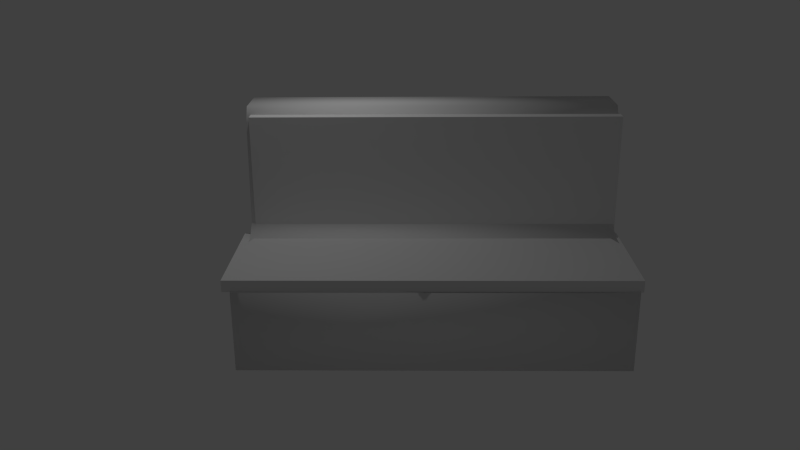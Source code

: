 # Source: sohva.blend  (saved by Blender 2.66.0; exported with 4.5.12 LTS)
import bpy
from mathutils import Matrix  # noqa: F401  (used for matrix-valued properties, if any)

bpy.ops.wm.read_factory_settings(use_empty=True)
scene = bpy.context.scene
scene.name = 'Scene'

# ---- collections
col_collection_1 = bpy.data.collections.new('Collection 1'); scene.collection.children.link(col_collection_1)

# ---- world
world_world = bpy.data.worlds.new('World'); scene.world = world_world
world_world.color = (0.05088, 0.05088, 0.05088)
world_world.use_sun_shadow = False
world_world.sun_shadow_jitter_overblur = 0.0
world_world.cycles.sampling_method = 'MANUAL'
world_world.cycles.sample_map_resolution = 256

# ---- cameras
cam_camera = bpy.data.cameras.new('Camera')
cam_camera.clip_end = 100.0
cam_camera.lens = 35.0
cam_camera.sensor_width = 32.0
cam_camera.sensor_height = 18.0
cam_camera.ortho_scale = 7.314
cam_camera.dof.focus_distance = 0.0
cam_camera.dof.aperture_fstop = 128.0

# ---- lights
light_lamp = bpy.data.lights.new('Lamp', 'POINT')
light_lamp.transmission_factor = 0.0
light_lamp.cutoff_distance = 30.0
light_lamp.energy = 100.0
light_lamp.shadow_buffer_clip_start = 1.001
light_lamp.shadow_soft_size = 0.1
light_lamp.shadow_maximum_resolution = 0.006
light_lamp.use_absolute_resolution = True
light_lamp.cycles.use_multiple_importance_sampling = False

# ---- meshes
me_plane_001 = bpy.data.meshes.new('Plane.001')
me_plane_001.from_pydata([(5.128, -0.7566, -0.07103), (-1.128, -0.7566, -0.07103), (5.128, 1.243, -0.07103), (-1.128, 1.243, -0.07103), (5.128, -0.7566, -0.2567), (-1.128, -0.7566, -0.2567), (5.128, 1.243, -0.2567), (-1.128, 1.243, -0.2567)], [], [(1, 3, 2, 0), (5, 4, 6, 7), (0, 2, 6, 4), (3, 1, 5, 7), (1, 0, 4, 5), (2, 3, 7, 6)])
me_plane_001.use_remesh_preserve_volume = False
me_plane_001.use_remesh_preserve_attributes = False
me_plane_001.use_mirror_vertex_groups = False
me_plane_001.update()
me_plane = bpy.data.meshes.new('Plane')
me_plane.from_pydata([(1.0, -5.021, 3.035e-07), (-2.676, -5.021, -0.2086), (1.0, 1.0, 0.0), (-2.676, 1.0, -0.2086), (1.0, -5.021, 0.8366), (-2.447, -5.021, 0.628), (1.0, 1.0, 0.8366), (-2.447, 1.0, 0.628), (0.9487, 1.048, 0.595), (0.9487, 1.048, 2.71), (0.9487, -5.03, 2.71), (0.9487, -5.03, 0.595), (-0.5513, 1.048, 0.595), (-0.3535, 1.048, 2.71), (-0.3535, -5.03, 2.71), (-0.5513, -5.03, 0.595), (-0.3535, -2.138, 2.71), (0.9487, -2.138, 2.71), (-0.3611, -2.138, 0.595), (0.9487, -2.138, 0.595), (-0.5036, 1.048, 2.515), (0.9964, 1.048, 2.515), (-0.5036, -5.03, 2.515), (0.9964, -5.03, 2.515), (0.9964, -2.138, 2.515), (-0.3134, -2.138, 2.515), (-2.676, -5.021, 0.5005), (1.0, -5.021, 0.7091), (1.0, 1.0, 0.7091), (-2.676, 1.0, 0.5005), (0.9573, 1.048, 0.9397), (-0.5427, -5.03, 0.9397), (0.9573, -2.138, 0.9397), (-0.3525, -2.138, 0.9397), (-0.5427, 1.048, 0.9397), (0.9573, -5.03, 0.9397), (-0.757, 1.0, 0.7303), (-0.757, -5.021, 0.7303), (-0.8735, 1.0, -0.1063), (-0.8735, -5.021, -0.1063), (-0.8735, 1.0, 0.6028), (-0.8735, -5.021, 0.6028)], [], [(39, 38, 2, 0), (37, 4, 6, 36), (40, 29, 7, 36), (27, 28, 6, 4), (29, 26, 5, 7), (41, 27, 4, 37), (20, 13, 9, 21), (16, 14, 10, 17), (31, 15, 11, 35), (18, 12, 8, 19), (24, 17, 10, 23), (25, 16, 13, 20), (13, 16, 17, 9), (15, 18, 19, 11), (21, 9, 17, 24), (22, 14, 16, 25), (34, 20, 21, 30), (14, 22, 23, 10), (32, 24, 23, 35), (33, 25, 20, 34), (30, 21, 24, 32), (31, 22, 25, 33), (3, 1, 26, 29), (38, 3, 29, 40), (39, 0, 27, 41), (0, 2, 28, 27), (22, 31, 35, 23), (12, 34, 30, 8), (19, 32, 35, 11), (18, 33, 34, 12), (8, 30, 32, 19), (15, 31, 33, 18), (1, 39, 41, 26), (28, 40, 36, 6), (1, 3, 38, 39), (26, 41, 37, 5), (2, 38, 40, 28), (5, 37, 36, 7), (33, 34, 36, 37, 31), (31, 15, 37), (34, 12, 36)])
me_plane.polygons.foreach_set('use_smooth', [True] * 41)
_uv = me_plane.uv_layers.new(name='UVMap')
_uv.uv.foreach_set('vector', [0.2249, 0.6036, 0.7751, 0.6036, 0.8494, 0.6569, 0.1506, 0.6569, 0.1744, 0.6045, 0.000102, 0.5385, 0.9999, 0.5385, 0.8256, 0.6045, 0.8035, 0.5948, 0.7615, 0.5866, 0.7719, 0.6362, 0.8256, 0.6045, 0.07477, 0.6132, 0.9252, 0.6132, 0.9999, 0.5385, 0.000102, 0.5385, 0.7615, 0.5866, 0.2385, 0.5866, 0.2281, 0.6362, 0.7719, 0.6362, 0.1965, 0.5948, 0.07477, 0.6132, 0.000102, 0.5385, 0.1744, 0.6045, 0.3176, 0.4393, 0.3132, 0.4247, 0.3199, 0.3873, 0.3285, 0.3831, 0.1988, 0.3777, 0.1395, 0.2777, 0.177, 0.264, 0.2477, 0.3279, 0.000102, 0.1089, 0.03992, 0.04847, 0.1942, 0.1773, 0.1857, 0.194, 0.3986, 0.1424, 0.542, 0.4933, 0.4012, 0.3632, 0.3178, 0.2376, 0.2582, 0.3163, 0.2477, 0.3279, 0.177, 0.264, 0.1805, 0.2543, 0.1844, 0.395, 0.1988, 0.3777, 0.3132, 0.4247, 0.3176, 0.4393, 0.3132, 0.4247, 0.1988, 0.3777, 0.2477, 0.3279, 0.3199, 0.3873, 0.03992, 0.04847, 0.3986, 0.1424, 0.3178, 0.2376, 0.1942, 0.1773, 0.3285, 0.3831, 0.3199, 0.3873, 0.2477, 0.3279, 0.2582, 0.3163, 0.1245, 0.2753, 0.1395, 0.2777, 0.1988, 0.3777, 0.1844, 0.395, 0.4895, 0.5383, 0.3176, 0.4393, 0.3285, 0.3831, 0.3839, 0.3745, 0.1395, 0.2777, 0.1245, 0.2753, 0.1805, 0.2543, 0.177, 0.264, 0.303, 0.2552, 0.2582, 0.3163, 0.1805, 0.2543, 0.1857, 0.194, 0.04969, 0.5383, 0.1844, 0.395, 0.3176, 0.4393, 0.4895, 0.5383, 0.3839, 0.3745, 0.3285, 0.3831, 0.2582, 0.3163, 0.303, 0.2552, 0.000102, 0.1089, 0.1245, 0.2753, 0.1844, 0.395, 0.04969, 0.5383, 0.7505, 0.565, 0.2495, 0.565, 0.2385, 0.5866, 0.7615, 0.5866, 0.7751, 0.6036, 0.7505, 0.565, 0.7615, 0.5866, 0.8035, 0.5948, 0.2249, 0.6036, 0.1506, 0.6569, 0.07477, 0.6132, 0.1965, 0.5948, 0.1506, 0.6569, 0.8494, 0.6569, 0.9252, 0.6132, 0.07477, 0.6132, 0.1245, 0.2753, 0.000102, 0.1089, 0.1857, 0.194, 0.1805, 0.2543, 0.542, 0.4933, 0.4895, 0.5383, 0.3839, 0.3745, 0.4012, 0.3632, 0.3178, 0.2376, 0.303, 0.2552, 0.1857, 0.194, 0.1942, 0.1773, 0.3986, 0.1424, 0.4339, 0.1021, 0.589, 0.4731, 0.542, 0.4933, 0.4012, 0.3632, 0.3839, 0.3745, 0.303, 0.2552, 0.3178, 0.2376, 0.03992, 0.04847, 0.05305, 0.000102, 0.4339, 0.1021, 0.3986, 0.1424, 0.2495, 0.565, 0.2249, 0.6036, 0.1965, 0.5948, 0.2385, 0.5866, 0.9252, 0.6132, 0.8035, 0.5948, 0.8256, 0.6045, 0.9999, 0.5385, 0.2495, 0.565, 0.7505, 0.565, 0.7751, 0.6036, 0.2249, 0.6036, 0.2385, 0.5866, 0.1965, 0.5948, 0.1744, 0.6045, 0.2281, 0.6362, 0.8494, 0.6569, 0.7751, 0.6036, 0.8035, 0.5948, 0.9252, 0.6132, 0.2281, 0.6362, 0.1744, 0.6045, 0.8256, 0.6045, 0.7719, 0.6362, 0.2069, 0.6866, 0.4137, 0.6839, 0.4102, 0.6571, 0.02007, 0.6571, 0.01915, 0.6818, 0.01915, 0.6818, 0.000102, 0.6607, 0.02007, 0.6571, 0.4137, 0.6839, 0.4324, 0.6596, 0.4102, 0.6571])
me_plane.use_remesh_preserve_volume = False
me_plane.use_remesh_preserve_attributes = False
me_plane.use_mirror_vertex_groups = False
me_plane.update()
me_plane_002 = bpy.data.meshes.new('Plane.002')
me_plane_002.from_pydata([(4.924, -0.7566, -0.07103), (-1.07, -0.7566, -0.07103), (4.924, 1.243, -0.07103), (-1.07, 1.243, -0.07103), (4.924, -0.7566, -0.2937), (-1.07, -0.7566, -0.2937), (4.924, 1.243, -0.2937), (-1.07, 1.243, -0.2937)], [], [(1, 3, 2, 0), (5, 4, 6, 7), (0, 2, 6, 4), (3, 1, 5, 7), (1, 0, 4, 5), (2, 3, 7, 6)])
me_plane_002.use_remesh_preserve_volume = False
me_plane_002.use_remesh_preserve_attributes = False
me_plane_002.use_mirror_vertex_groups = False
me_plane_002.update()

# ---- objects
ob_plane_001 = bpy.data.objects.new('Plane.001', me_plane_001)
ob_plane = bpy.data.objects.new('Plane', me_plane)
ob_lamp = bpy.data.objects.new('Lamp', light_lamp)
ob_camera = bpy.data.objects.new('Camera', cam_camera)
ob_plane_002 = bpy.data.objects.new('Plane.002', me_plane_002)

# ---- transforms, parenting, visibility, modifiers, constraints
ob_plane_001.location = (0.02982, 1.441, 0.6082)
ob_plane_001.lineart.crease_threshold = 0.0
ob_plane.location = (0.0, 0.0, 0.0)
ob_plane.rotation_euler = (-1.571, 1.571, 0.0)
ob_plane.lineart.crease_threshold = 0.0
ob_lamp.location = (4.076, 1.005, 5.904)
ob_lamp.rotation_euler = (0.6503, 0.05522, 1.866)
ob_lamp.lock_rotations_4d = False
ob_lamp.empty_display_type = 'ARROWS'
ob_lamp.color = (0.0, 0.0, 0.0, 0.0)
ob_lamp.lineart.crease_threshold = 0.0
ob_camera.location = (2.259, 14.51, 5.744)
ob_camera.rotation_euler = (7.503, 0.006725, 3.159)
ob_camera.scale = (1.0, 1.0, 1.0)
ob_camera.lock_rotations_4d = False
ob_camera.empty_display_type = 'ARROWS'
ob_camera.color = (0.0, 0.0, 0.0, 0.0)
ob_camera.display_type = 'WIRE'
ob_camera.lineart.crease_threshold = 0.0
ob_plane_002.location = (0.02982, 0.4666, 1.306)
ob_plane_002.rotation_euler = (1.571, 0.0, 0.0)
ob_plane_002.lineart.crease_threshold = 0.0

# ---- collection membership
col_collection_1.objects.link(ob_plane_001)
col_collection_1.objects.link(ob_plane)
col_collection_1.objects.link(ob_lamp)
col_collection_1.objects.link(ob_camera)
col_collection_1.objects.link(ob_plane_002)

# ---- scene / render settings (as saved in the file)
scene.camera = ob_camera
scene.frame_start = 1; scene.frame_end = 250; scene.frame_set(1)
scene.render.engine = 'BLENDER_EEVEE_NEXT'
scene.render.image_settings.color_mode = 'RGB'
scene.render.image_settings.compression = 90
scene.render.resolution_percentage = 50
scene.render.dither_intensity = 0.0
scene.render.bake_margin = 2
scene.cycles.use_denoising = False
scene.cycles.samples = 10
scene.cycles.sampling_pattern = 'TABULATED_SOBOL'
scene.cycles.light_sampling_threshold = 0.0
scene.cycles.use_adaptive_sampling = False
scene.cycles.use_light_tree = False
scene.cycles.blur_glossy = 0.0
scene.cycles.volume_bounces = 1
scene.cycles.pixel_filter_type = 'GAUSSIAN'
scene.cycles.sample_clamp_indirect = 0.0
scene.view_settings.view_transform = 'Standard'
bpy.context.view_layer.update()

